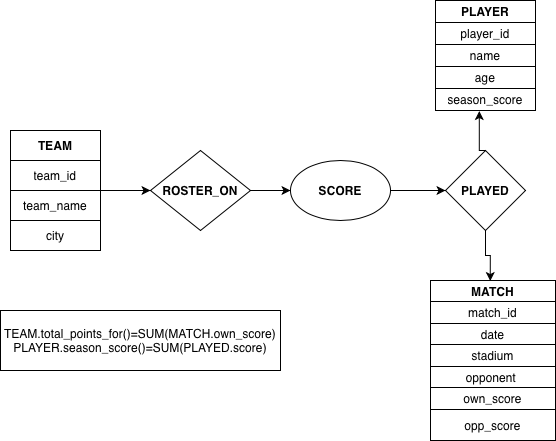

The diagram above was exported from draw.io. Its source (the exported page's mxGraphModel, read from the mxfile embedded in the PNG):
<mxGraphModel dx="988" dy="668" grid="1" gridSize="10" guides="1" tooltips="1" connect="1" arrows="1" fold="1" page="1" pageScale="1" pageWidth="850" pageHeight="1100" math="0" shadow="0">
  <root>
    <mxCell id="0" />
    <mxCell id="1" parent="0" />
    <mxCell id="2I_hpZPI-bt_Rr14m4ge-10" parent="1" style="shape=table;startSize=0;container=1;collapsible=0;childLayout=tableLayout;" value="" vertex="1">
      <mxGeometry height="110" width="100" x="525" y="130" as="geometry" />
    </mxCell>
    <mxCell id="2I_hpZPI-bt_Rr14m4ge-11" parent="2I_hpZPI-bt_Rr14m4ge-10" style="shape=tableRow;horizontal=0;startSize=0;swimlaneHead=0;swimlaneBody=0;strokeColor=inherit;top=0;left=0;bottom=0;right=0;collapsible=0;dropTarget=0;fillColor=none;points=[[0,0.5],[1,0.5]];portConstraint=eastwest;" value="" vertex="1">
      <mxGeometry height="22" width="100" as="geometry" />
    </mxCell>
    <mxCell id="2I_hpZPI-bt_Rr14m4ge-12" parent="2I_hpZPI-bt_Rr14m4ge-11" style="shape=partialRectangle;html=1;whiteSpace=wrap;connectable=0;strokeColor=inherit;overflow=hidden;fillColor=none;top=0;left=0;bottom=0;right=0;pointerEvents=1;" value="&lt;b&gt;PLAYER&lt;/b&gt;" vertex="1">
      <mxGeometry height="22" width="100" as="geometry">
        <mxRectangle height="22" width="100" as="alternateBounds" />
      </mxGeometry>
    </mxCell>
    <mxCell id="2I_hpZPI-bt_Rr14m4ge-13" parent="2I_hpZPI-bt_Rr14m4ge-10" style="shape=tableRow;horizontal=0;startSize=0;swimlaneHead=0;swimlaneBody=0;strokeColor=inherit;top=0;left=0;bottom=0;right=0;collapsible=0;dropTarget=0;fillColor=none;points=[[0,0.5],[1,0.5]];portConstraint=eastwest;" value="" vertex="1">
      <mxGeometry height="22" width="100" y="22" as="geometry" />
    </mxCell>
    <mxCell id="2I_hpZPI-bt_Rr14m4ge-14" parent="2I_hpZPI-bt_Rr14m4ge-13" style="shape=partialRectangle;html=1;whiteSpace=wrap;connectable=0;strokeColor=inherit;overflow=hidden;fillColor=none;top=0;left=0;bottom=0;right=0;pointerEvents=1;" value="player_id" vertex="1">
      <mxGeometry height="22" width="100" as="geometry">
        <mxRectangle height="22" width="100" as="alternateBounds" />
      </mxGeometry>
    </mxCell>
    <mxCell id="2I_hpZPI-bt_Rr14m4ge-15" parent="2I_hpZPI-bt_Rr14m4ge-10" style="shape=tableRow;horizontal=0;startSize=0;swimlaneHead=0;swimlaneBody=0;strokeColor=inherit;top=0;left=0;bottom=0;right=0;collapsible=0;dropTarget=0;fillColor=none;points=[[0,0.5],[1,0.5]];portConstraint=eastwest;" value="" vertex="1">
      <mxGeometry height="22" width="100" y="44" as="geometry" />
    </mxCell>
    <mxCell id="2I_hpZPI-bt_Rr14m4ge-16" parent="2I_hpZPI-bt_Rr14m4ge-15" style="shape=partialRectangle;html=1;whiteSpace=wrap;connectable=0;strokeColor=inherit;overflow=hidden;fillColor=none;top=0;left=0;bottom=0;right=0;pointerEvents=1;" value="name" vertex="1">
      <mxGeometry height="22" width="100" as="geometry">
        <mxRectangle height="22" width="100" as="alternateBounds" />
      </mxGeometry>
    </mxCell>
    <mxCell id="2I_hpZPI-bt_Rr14m4ge-17" parent="2I_hpZPI-bt_Rr14m4ge-10" style="shape=tableRow;horizontal=0;startSize=0;swimlaneHead=0;swimlaneBody=0;strokeColor=inherit;top=0;left=0;bottom=0;right=0;collapsible=0;dropTarget=0;fillColor=none;points=[[0,0.5],[1,0.5]];portConstraint=eastwest;" value="" vertex="1">
      <mxGeometry height="22" width="100" y="66" as="geometry" />
    </mxCell>
    <mxCell id="2I_hpZPI-bt_Rr14m4ge-18" parent="2I_hpZPI-bt_Rr14m4ge-17" style="shape=partialRectangle;html=1;whiteSpace=wrap;connectable=0;strokeColor=inherit;overflow=hidden;fillColor=none;top=0;left=0;bottom=0;right=0;pointerEvents=1;" value="age" vertex="1">
      <mxGeometry height="22" width="100" as="geometry">
        <mxRectangle height="22" width="100" as="alternateBounds" />
      </mxGeometry>
    </mxCell>
    <mxCell id="2I_hpZPI-bt_Rr14m4ge-19" parent="2I_hpZPI-bt_Rr14m4ge-10" style="shape=tableRow;horizontal=0;startSize=0;swimlaneHead=0;swimlaneBody=0;strokeColor=inherit;top=0;left=0;bottom=0;right=0;collapsible=0;dropTarget=0;fillColor=none;points=[[0,0.5],[1,0.5]];portConstraint=eastwest;" value="" vertex="1">
      <mxGeometry height="22" width="100" y="88" as="geometry" />
    </mxCell>
    <mxCell id="2I_hpZPI-bt_Rr14m4ge-20" parent="2I_hpZPI-bt_Rr14m4ge-19" style="shape=partialRectangle;html=1;whiteSpace=wrap;connectable=0;strokeColor=inherit;overflow=hidden;fillColor=none;top=0;left=0;bottom=0;right=0;pointerEvents=1;" value="season_score" vertex="1">
      <mxGeometry height="22" width="100" as="geometry">
        <mxRectangle height="22" width="100" as="alternateBounds" />
      </mxGeometry>
    </mxCell>
    <mxCell id="2I_hpZPI-bt_Rr14m4ge-36" parent="1" style="shape=table;startSize=0;container=1;collapsible=0;childLayout=tableLayout;" value="" vertex="1">
      <mxGeometry height="160" width="125" x="520" y="410" as="geometry" />
    </mxCell>
    <mxCell id="2I_hpZPI-bt_Rr14m4ge-37" parent="2I_hpZPI-bt_Rr14m4ge-36" style="shape=tableRow;horizontal=0;startSize=0;swimlaneHead=0;swimlaneBody=0;strokeColor=inherit;top=0;left=0;bottom=0;right=0;collapsible=0;dropTarget=0;fillColor=none;points=[[0,0.5],[1,0.5]];portConstraint=eastwest;" value="" vertex="1">
      <mxGeometry height="21" width="125" as="geometry" />
    </mxCell>
    <mxCell id="2I_hpZPI-bt_Rr14m4ge-38" parent="2I_hpZPI-bt_Rr14m4ge-37" style="shape=partialRectangle;html=1;whiteSpace=wrap;connectable=0;strokeColor=inherit;overflow=hidden;fillColor=none;top=0;left=0;bottom=0;right=0;pointerEvents=1;" value="&lt;b&gt;MATCH&lt;/b&gt;" vertex="1">
      <mxGeometry height="21" width="125" as="geometry">
        <mxRectangle height="21" width="125" as="alternateBounds" />
      </mxGeometry>
    </mxCell>
    <mxCell id="2I_hpZPI-bt_Rr14m4ge-39" parent="2I_hpZPI-bt_Rr14m4ge-36" style="shape=tableRow;horizontal=0;startSize=0;swimlaneHead=0;swimlaneBody=0;strokeColor=inherit;top=0;left=0;bottom=0;right=0;collapsible=0;dropTarget=0;fillColor=none;points=[[0,0.5],[1,0.5]];portConstraint=eastwest;" value="" vertex="1">
      <mxGeometry height="22" width="125" y="21" as="geometry" />
    </mxCell>
    <mxCell id="2I_hpZPI-bt_Rr14m4ge-40" parent="2I_hpZPI-bt_Rr14m4ge-39" style="shape=partialRectangle;html=1;whiteSpace=wrap;connectable=0;strokeColor=inherit;overflow=hidden;fillColor=none;top=0;left=0;bottom=0;right=0;pointerEvents=1;" value="match_id" vertex="1">
      <mxGeometry height="22" width="125" as="geometry">
        <mxRectangle height="22" width="125" as="alternateBounds" />
      </mxGeometry>
    </mxCell>
    <mxCell id="2I_hpZPI-bt_Rr14m4ge-41" parent="2I_hpZPI-bt_Rr14m4ge-36" style="shape=tableRow;horizontal=0;startSize=0;swimlaneHead=0;swimlaneBody=0;strokeColor=inherit;top=0;left=0;bottom=0;right=0;collapsible=0;dropTarget=0;fillColor=none;points=[[0,0.5],[1,0.5]];portConstraint=eastwest;" value="" vertex="1">
      <mxGeometry height="21" width="125" y="43" as="geometry" />
    </mxCell>
    <mxCell id="2I_hpZPI-bt_Rr14m4ge-42" parent="2I_hpZPI-bt_Rr14m4ge-41" style="shape=partialRectangle;html=1;whiteSpace=wrap;connectable=0;strokeColor=inherit;overflow=hidden;fillColor=none;top=0;left=0;bottom=0;right=0;pointerEvents=1;" value="date" vertex="1">
      <mxGeometry height="21" width="125" as="geometry">
        <mxRectangle height="21" width="125" as="alternateBounds" />
      </mxGeometry>
    </mxCell>
    <mxCell id="2I_hpZPI-bt_Rr14m4ge-43" parent="2I_hpZPI-bt_Rr14m4ge-36" style="shape=tableRow;horizontal=0;startSize=0;swimlaneHead=0;swimlaneBody=0;strokeColor=inherit;top=0;left=0;bottom=0;right=0;collapsible=0;dropTarget=0;fillColor=none;points=[[0,0.5],[1,0.5]];portConstraint=eastwest;" value="" vertex="1">
      <mxGeometry height="22" width="125" y="64" as="geometry" />
    </mxCell>
    <mxCell id="2I_hpZPI-bt_Rr14m4ge-44" parent="2I_hpZPI-bt_Rr14m4ge-43" style="shape=partialRectangle;html=1;whiteSpace=wrap;connectable=0;strokeColor=inherit;overflow=hidden;fillColor=none;top=0;left=0;bottom=0;right=0;pointerEvents=1;" value="stadium" vertex="1">
      <mxGeometry height="22" width="125" as="geometry">
        <mxRectangle height="22" width="125" as="alternateBounds" />
      </mxGeometry>
    </mxCell>
    <mxCell id="2I_hpZPI-bt_Rr14m4ge-45" parent="2I_hpZPI-bt_Rr14m4ge-36" style="shape=tableRow;horizontal=0;startSize=0;swimlaneHead=0;swimlaneBody=0;strokeColor=inherit;top=0;left=0;bottom=0;right=0;collapsible=0;dropTarget=0;fillColor=none;points=[[0,0.5],[1,0.5]];portConstraint=eastwest;" value="" vertex="1">
      <mxGeometry height="21" width="125" y="86" as="geometry" />
    </mxCell>
    <mxCell id="2I_hpZPI-bt_Rr14m4ge-46" parent="2I_hpZPI-bt_Rr14m4ge-45" style="shape=partialRectangle;html=1;whiteSpace=wrap;connectable=0;strokeColor=inherit;overflow=hidden;fillColor=none;top=0;left=0;bottom=0;right=0;pointerEvents=1;" value="opponent&amp;nbsp;" vertex="1">
      <mxGeometry height="21" width="125" as="geometry">
        <mxRectangle height="21" width="125" as="alternateBounds" />
      </mxGeometry>
    </mxCell>
    <mxCell id="2I_hpZPI-bt_Rr14m4ge-47" parent="2I_hpZPI-bt_Rr14m4ge-36" style="shape=tableRow;horizontal=0;startSize=0;swimlaneHead=0;swimlaneBody=0;strokeColor=inherit;top=0;left=0;bottom=0;right=0;collapsible=0;dropTarget=0;fillColor=none;points=[[0,0.5],[1,0.5]];portConstraint=eastwest;" value="" vertex="1">
      <mxGeometry height="22" width="125" y="107" as="geometry" />
    </mxCell>
    <mxCell id="2I_hpZPI-bt_Rr14m4ge-48" parent="2I_hpZPI-bt_Rr14m4ge-47" style="shape=partialRectangle;html=1;whiteSpace=wrap;connectable=0;strokeColor=inherit;overflow=hidden;fillColor=none;top=0;left=0;bottom=0;right=0;pointerEvents=1;" value="own_score" vertex="1">
      <mxGeometry height="22" width="125" as="geometry">
        <mxRectangle height="22" width="125" as="alternateBounds" />
      </mxGeometry>
    </mxCell>
    <mxCell id="2I_hpZPI-bt_Rr14m4ge-49" parent="2I_hpZPI-bt_Rr14m4ge-36" style="shape=tableRow;horizontal=0;startSize=0;swimlaneHead=0;swimlaneBody=0;strokeColor=inherit;top=0;left=0;bottom=0;right=0;collapsible=0;dropTarget=0;fillColor=none;points=[[0,0.5],[1,0.5]];portConstraint=eastwest;" value="" vertex="1">
      <mxGeometry height="31" width="125" y="129" as="geometry" />
    </mxCell>
    <mxCell id="2I_hpZPI-bt_Rr14m4ge-50" parent="2I_hpZPI-bt_Rr14m4ge-49" style="shape=partialRectangle;html=1;whiteSpace=wrap;connectable=0;strokeColor=inherit;overflow=hidden;fillColor=none;top=0;left=0;bottom=0;right=0;pointerEvents=1;" value="opp_score" vertex="1">
      <mxGeometry height="31" width="125" as="geometry">
        <mxRectangle height="31" width="125" as="alternateBounds" />
      </mxGeometry>
    </mxCell>
    <mxCell id="2I_hpZPI-bt_Rr14m4ge-51" parent="1" style="rhombus;whiteSpace=wrap;html=1;" value="&lt;b&gt;PLAYED&lt;/b&gt;" vertex="1">
      <mxGeometry height="80" width="80" x="535" y="280" as="geometry" />
    </mxCell>
    <mxCell id="2I_hpZPI-bt_Rr14m4ge-52" edge="1" parent="1" source="2I_hpZPI-bt_Rr14m4ge-51" style="edgeStyle=orthogonalEdgeStyle;rounded=0;orthogonalLoop=1;jettySize=auto;html=1;exitX=0.5;exitY=0;exitDx=0;exitDy=0;entryX=0.438;entryY=1.025;entryDx=0;entryDy=0;entryPerimeter=0;" target="2I_hpZPI-bt_Rr14m4ge-19">
      <mxGeometry relative="1" as="geometry" />
    </mxCell>
    <mxCell id="2I_hpZPI-bt_Rr14m4ge-53" edge="1" parent="1" source="2I_hpZPI-bt_Rr14m4ge-51" style="edgeStyle=orthogonalEdgeStyle;rounded=0;orthogonalLoop=1;jettySize=auto;html=1;exitX=0.5;exitY=1;exitDx=0;exitDy=0;entryX=0.478;entryY=0.025;entryDx=0;entryDy=0;entryPerimeter=0;" target="2I_hpZPI-bt_Rr14m4ge-37">
      <mxGeometry relative="1" as="geometry" />
    </mxCell>
    <mxCell id="2I_hpZPI-bt_Rr14m4ge-67" edge="1" parent="1" source="2I_hpZPI-bt_Rr14m4ge-54" style="edgeStyle=orthogonalEdgeStyle;rounded=0;orthogonalLoop=1;jettySize=auto;html=1;" target="2I_hpZPI-bt_Rr14m4ge-65" value="">
      <mxGeometry relative="1" as="geometry" />
    </mxCell>
    <mxCell id="2I_hpZPI-bt_Rr14m4ge-54" parent="1" style="shape=table;startSize=0;container=1;collapsible=0;childLayout=tableLayout;" value="" vertex="1">
      <mxGeometry height="120" width="90" x="100" y="260" as="geometry" />
    </mxCell>
    <mxCell id="2I_hpZPI-bt_Rr14m4ge-55" parent="2I_hpZPI-bt_Rr14m4ge-54" style="shape=tableRow;horizontal=0;startSize=0;swimlaneHead=0;swimlaneBody=0;strokeColor=inherit;top=0;left=0;bottom=0;right=0;collapsible=0;dropTarget=0;fillColor=none;points=[[0,0.5],[1,0.5]];portConstraint=eastwest;" value="" vertex="1">
      <mxGeometry height="30" width="90" as="geometry" />
    </mxCell>
    <mxCell id="2I_hpZPI-bt_Rr14m4ge-56" parent="2I_hpZPI-bt_Rr14m4ge-55" style="shape=partialRectangle;html=1;whiteSpace=wrap;connectable=0;strokeColor=inherit;overflow=hidden;fillColor=none;top=0;left=0;bottom=0;right=0;pointerEvents=1;" value="&lt;b&gt;TEAM&lt;/b&gt;" vertex="1">
      <mxGeometry height="30" width="90" as="geometry">
        <mxRectangle height="30" width="90" as="alternateBounds" />
      </mxGeometry>
    </mxCell>
    <mxCell id="2I_hpZPI-bt_Rr14m4ge-57" parent="2I_hpZPI-bt_Rr14m4ge-54" style="shape=tableRow;horizontal=0;startSize=0;swimlaneHead=0;swimlaneBody=0;strokeColor=inherit;top=0;left=0;bottom=0;right=0;collapsible=0;dropTarget=0;fillColor=none;points=[[0,0.5],[1,0.5]];portConstraint=eastwest;" value="" vertex="1">
      <mxGeometry height="30" width="90" y="30" as="geometry" />
    </mxCell>
    <mxCell id="2I_hpZPI-bt_Rr14m4ge-58" parent="2I_hpZPI-bt_Rr14m4ge-57" style="shape=partialRectangle;html=1;whiteSpace=wrap;connectable=0;strokeColor=inherit;overflow=hidden;fillColor=none;top=0;left=0;bottom=0;right=0;pointerEvents=1;" value="team_id" vertex="1">
      <mxGeometry height="30" width="90" as="geometry">
        <mxRectangle height="30" width="90" as="alternateBounds" />
      </mxGeometry>
    </mxCell>
    <mxCell id="2I_hpZPI-bt_Rr14m4ge-59" parent="2I_hpZPI-bt_Rr14m4ge-54" style="shape=tableRow;horizontal=0;startSize=0;swimlaneHead=0;swimlaneBody=0;strokeColor=inherit;top=0;left=0;bottom=0;right=0;collapsible=0;dropTarget=0;fillColor=none;points=[[0,0.5],[1,0.5]];portConstraint=eastwest;" value="" vertex="1">
      <mxGeometry height="30" width="90" y="60" as="geometry" />
    </mxCell>
    <mxCell id="2I_hpZPI-bt_Rr14m4ge-60" parent="2I_hpZPI-bt_Rr14m4ge-59" style="shape=partialRectangle;html=1;whiteSpace=wrap;connectable=0;strokeColor=inherit;overflow=hidden;fillColor=none;top=0;left=0;bottom=0;right=0;pointerEvents=1;" value="team_name" vertex="1">
      <mxGeometry height="30" width="90" as="geometry">
        <mxRectangle height="30" width="90" as="alternateBounds" />
      </mxGeometry>
    </mxCell>
    <mxCell id="2I_hpZPI-bt_Rr14m4ge-61" parent="2I_hpZPI-bt_Rr14m4ge-54" style="shape=tableRow;horizontal=0;startSize=0;swimlaneHead=0;swimlaneBody=0;strokeColor=inherit;top=0;left=0;bottom=0;right=0;collapsible=0;dropTarget=0;fillColor=none;points=[[0,0.5],[1,0.5]];portConstraint=eastwest;" value="" vertex="1">
      <mxGeometry height="30" width="90" y="90" as="geometry" />
    </mxCell>
    <mxCell id="2I_hpZPI-bt_Rr14m4ge-62" parent="2I_hpZPI-bt_Rr14m4ge-61" style="shape=partialRectangle;html=1;whiteSpace=wrap;connectable=0;strokeColor=inherit;overflow=hidden;fillColor=none;top=0;left=0;bottom=0;right=0;pointerEvents=1;" value="city" vertex="1">
      <mxGeometry height="30" width="90" as="geometry">
        <mxRectangle height="30" width="90" as="alternateBounds" />
      </mxGeometry>
    </mxCell>
    <mxCell id="2I_hpZPI-bt_Rr14m4ge-68" edge="1" parent="1" source="2I_hpZPI-bt_Rr14m4ge-65" style="edgeStyle=orthogonalEdgeStyle;rounded=0;orthogonalLoop=1;jettySize=auto;html=1;" target="2I_hpZPI-bt_Rr14m4ge-66" value="">
      <mxGeometry relative="1" as="geometry" />
    </mxCell>
    <mxCell id="2I_hpZPI-bt_Rr14m4ge-65" parent="1" style="rhombus;whiteSpace=wrap;html=1;" value="&lt;b&gt;ROSTER_ON&lt;/b&gt;" vertex="1">
      <mxGeometry height="80" width="100" x="240" y="280" as="geometry" />
    </mxCell>
    <mxCell id="2I_hpZPI-bt_Rr14m4ge-69" edge="1" parent="1" source="2I_hpZPI-bt_Rr14m4ge-66" style="edgeStyle=orthogonalEdgeStyle;rounded=0;orthogonalLoop=1;jettySize=auto;html=1;" target="2I_hpZPI-bt_Rr14m4ge-51" value="">
      <mxGeometry relative="1" as="geometry" />
    </mxCell>
    <mxCell id="2I_hpZPI-bt_Rr14m4ge-66" parent="1" style="ellipse;whiteSpace=wrap;html=1;" value="&lt;b&gt;SCORE&lt;/b&gt;" vertex="1">
      <mxGeometry height="60" width="100" x="380" y="290" as="geometry" />
    </mxCell>
    <mxCell id="2I_hpZPI-bt_Rr14m4ge-70" parent="1" style="whiteSpace=wrap;html=1;" value="TEAM.total_points_for()=SUM(MATCH.own_score)&lt;div&gt;PLAYER.season_score()=SUM(PLAYED.score)&lt;br&gt;&lt;/div&gt;" vertex="1">
      <mxGeometry height="60" width="280" x="90" y="440" as="geometry" />
    </mxCell>
  </root>
</mxGraphModel>